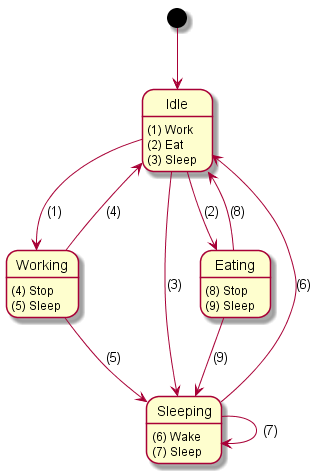

The diagram above was rendered by PlantUML. Its source (embedded in the PNG):
@startuml SlothState

state "Idle" as idle
idle: (1) Work
idle: (2) Eat
idle: (3) Sleep

state "Working" as working
working: (4) Stop
working: (5) Sleep

state "Sleeping" as sleeping
sleeping: (6) Wake
sleeping: (7) Sleep

state "Eating" as eating
eating: (8) Stop
eating: (9) Sleep

[*] --> idle
idle -down-> working: (1)
idle -down-> eating: (2)
idle -down-> sleeping: (3)

working -down-> idle: (4)
working -down-> sleeping: (5)

sleeping -down-> idle: (6)
sleeping -down-> sleeping: (7)

eating -down-> idle: (8)
eating -down-> sleeping: (9)

@enduml